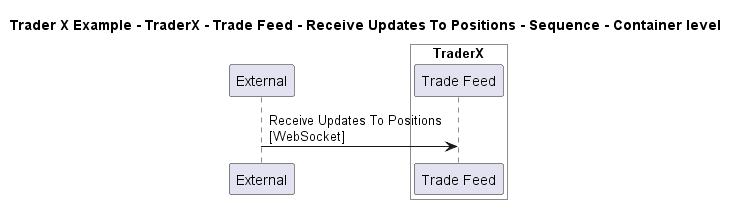

The diagram above was rendered by PlantUML. Its source (embedded in the PNG):
@startuml

title Trader X Example - TraderX - Trade Feed - Receive Updates To Positions - Sequence - Container level

participant "External" as C4InterFlow.SoftwareSystems.ExternalSystem

box "TraderX" #White
    participant "Trade Feed" as TraderXExample.SoftwareSystems.TraderX.Containers.TradeFeed
end box


C4InterFlow.SoftwareSystems.ExternalSystem -> TraderXExample.SoftwareSystems.TraderX.Containers.TradeFeed : Receive Updates To Positions\n[WebSocket]


@enduml